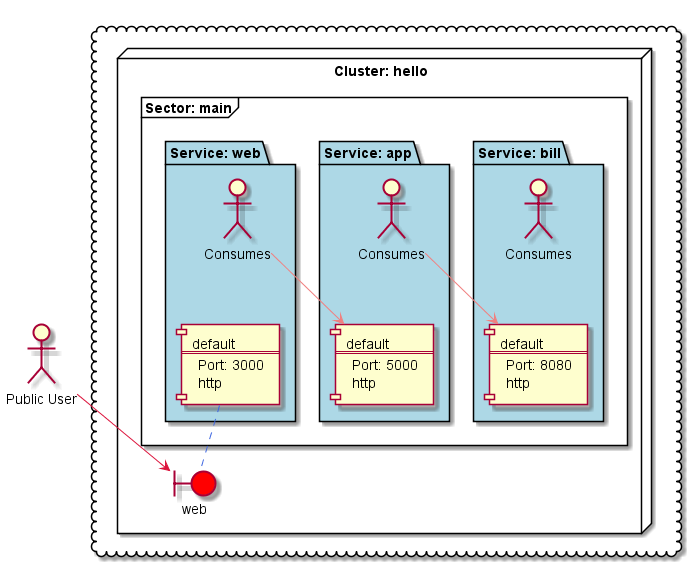

The diagram above was rendered by PlantUML. Its source (embedded in the PNG):
@startuml
cloud {
node "Cluster: hello" as CL_cluster_hello {
frame "Sector: main" as SEC_sector_hello_main {
package "Service: app" as SVC_service_hello_main_app #LightBlue {
actor :Consumes: as SVCAGENT_service_hello_main_app
component "default\n===\nPort: 5000\nhttp" as PROV_service_hello_main_app_default
SVCAGENT_service_hello_main_app -[hidden]-> PROV_service_hello_main_app_default
}
package "Service: bill" as SVC_service_hello_main_bill #LightBlue {
actor :Consumes: as SVCAGENT_service_hello_main_bill
component "default\n===\nPort: 8080\nhttp" as PROV_service_hello_main_bill_default
SVCAGENT_service_hello_main_bill -[hidden]-> PROV_service_hello_main_bill_default
}
package "Service: web" as SVC_service_hello_main_web #LightBlue {
actor :Consumes: as SVCAGENT_service_hello_main_web
component "default\n===\nPort: 3000\nhttp" as PROV_service_hello_main_web_default
SVCAGENT_service_hello_main_web -[hidden]-> PROV_service_hello_main_web_default
}
}
boundary "web" as CI_cluster_hello_web #red
PROV_service_hello_main_web_default .. CI_cluster_hello_web #RoyalBlue
}
}
actor :Public User: as EX_Consumer
EX_Consumer --> CI_cluster_hello_web #Crimson
SVCAGENT_service_hello_main_app --> PROV_service_hello_main_bill_default #LightCoral
SVCAGENT_service_hello_main_web --> PROV_service_hello_main_app_default #LightCoral
@enduml